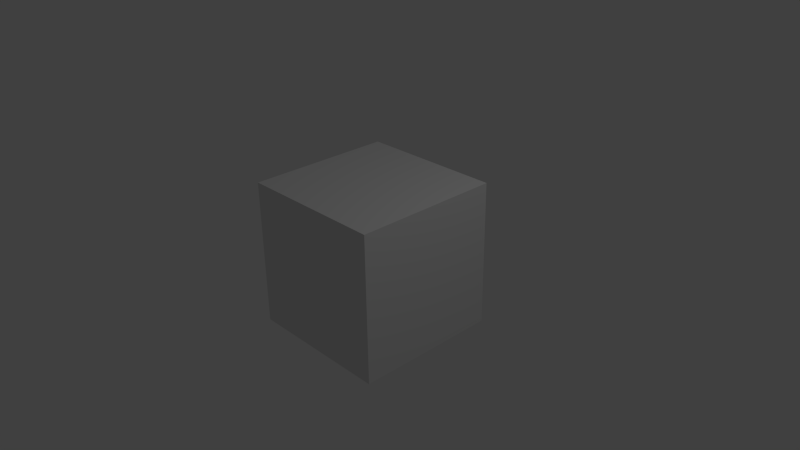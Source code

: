 # Source: animation6.blend  (saved by Blender 2.70.0; exported with 4.5.12 LTS)
import bpy
from mathutils import Matrix  # noqa: F401  (used for matrix-valued properties, if any)

bpy.ops.wm.read_factory_settings(use_empty=True)
scene = bpy.context.scene
scene.name = 'Scene'

# ---- collections
col_collection_1 = bpy.data.collections.new('Collection 1'); scene.collection.children.link(col_collection_1)

# ---- materials (node trees are filled in below, after node groups)
mat_material = bpy.data.materials.new('Material')
mat_material.alpha_threshold = 0.0
mat_material.use_transparent_shadow = False
mat_material.roughness = 0.5
mat_material.line_color = (0.0, 0.0, 0.0, 1.0)

# ---- material node trees

# ---- world
world_world = bpy.data.worlds.new('World'); scene.world = world_world
world_world.color = (0.05088, 0.05088, 0.05088)
world_world.use_sun_shadow = False
world_world.sun_shadow_jitter_overblur = 0.0
world_world.cycles.sampling_method = 'MANUAL'
world_world.cycles.sample_map_resolution = 256

# ---- cameras
cam_camera = bpy.data.cameras.new('Camera')
cam_camera.clip_end = 100.0
cam_camera.lens = 35.0
cam_camera.sensor_width = 32.0
cam_camera.sensor_height = 18.0
cam_camera.ortho_scale = 7.314
cam_camera.dof.focus_distance = 0.0
cam_camera.dof.aperture_fstop = 128.0

# ---- lights
light_lamp = bpy.data.lights.new('Lamp', 'POINT')
light_lamp.transmission_factor = 0.0
light_lamp.cutoff_distance = 30.0
light_lamp.energy = 100.0
light_lamp.shadow_buffer_clip_start = 1.001
light_lamp.shadow_soft_size = 0.1
light_lamp.shadow_maximum_resolution = 0.006
light_lamp.use_absolute_resolution = True
light_lamp.cycles.use_multiple_importance_sampling = False

# ---- meshes
me_cube = bpy.data.meshes.new('Cube')
me_cube.from_pydata([(1.0, 1.0, -1.0), (1.0, -1.0, -1.0), (-1.0, -1.0, -1.0), (-1.0, 1.0, -1.0), (1.0, 1.0, 1.0), (1.0, -1.0, 1.0), (-1.0, -1.0, 1.0), (-1.0, 1.0, 1.0)], [], [(0, 1, 2, 3), (4, 7, 6, 5), (0, 4, 5, 1), (1, 5, 6, 2), (2, 6, 7, 3), (4, 0, 3, 7)])
me_cube.materials.append(mat_material)
me_cube.use_remesh_preserve_volume = False
me_cube.use_remesh_preserve_attributes = False
me_cube.use_mirror_vertex_groups = False
me_cube.update()

# ---- objects
ob_cube = bpy.data.objects.new('Cube', me_cube)
ob_lamp = bpy.data.objects.new('Lamp', light_lamp)
ob_camera = bpy.data.objects.new('Camera', cam_camera)

# ---- transforms, parenting, visibility, modifiers, constraints
ob_cube.location = (0.0, 0.0, 0.0)
ob_cube.lock_rotations_4d = False
ob_cube.empty_display_type = 'ARROWS'
ob_cube.lineart.crease_threshold = 0.0
ob_lamp.location = (4.076, 1.005, 5.904)
ob_lamp.rotation_euler = (0.6503, 0.05522, 1.866)
ob_lamp.lock_rotations_4d = False
ob_lamp.empty_display_type = 'ARROWS'
ob_lamp.color = (0.0, 0.0, 0.0, 0.0)
ob_lamp.lineart.crease_threshold = 0.0
ob_camera.location = (7.481, -6.508, 5.344)
ob_camera.rotation_euler = (1.109, 0.01082, 0.8149)
ob_camera.lock_rotations_4d = False
ob_camera.empty_display_type = 'ARROWS'
ob_camera.color = (0.0, 0.0, 0.0, 0.0)
ob_camera.display_type = 'WIRE'
ob_camera.lineart.crease_threshold = 0.0

# ---- collection membership
col_collection_1.objects.link(ob_cube)
col_collection_1.objects.link(ob_lamp)
col_collection_1.objects.link(ob_camera)

# ---- scene / render settings (as saved in the file)
scene.camera = ob_camera
scene.frame_start = 0; scene.frame_end = 42; scene.frame_set(0)
scene.render.engine = 'BLENDER_EEVEE_NEXT'
scene.render.resolution_percentage = 50
scene.render.dither_intensity = 0.0
scene.cycles.use_denoising = False
scene.cycles.samples = 10
scene.cycles.sampling_pattern = 'TABULATED_SOBOL'
scene.cycles.light_sampling_threshold = 0.0
scene.cycles.use_adaptive_sampling = False
scene.cycles.use_light_tree = False
scene.cycles.blur_glossy = 0.0
scene.cycles.volume_bounces = 1
scene.cycles.pixel_filter_type = 'GAUSSIAN'
scene.cycles.sample_clamp_indirect = 0.0
scene.view_settings.view_transform = 'Standard'
bpy.context.view_layer.update()
